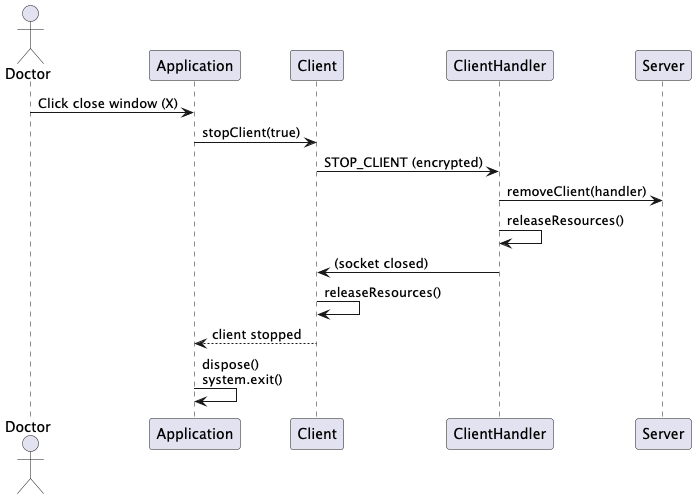

The diagram above was rendered by PlantUML. Its source (embedded in the PNG):
@startuml Doctor_CloseApplication

actor Doctor
participant Application
participant Client
participant ClientHandler
participant Server

Doctor -> Application: Click close window (X)
Application -> Client: stopClient(true)

Client -> ClientHandler: STOP_CLIENT (encrypted)
ClientHandler -> Server: removeClient(handler)
ClientHandler -> ClientHandler: releaseResources()

Client <- ClientHandler: (socket closed)
Client -> Client: releaseResources()
Application <-- Client: client stopped
Application -> Application: dispose()\nsystem.exit()

@enduml